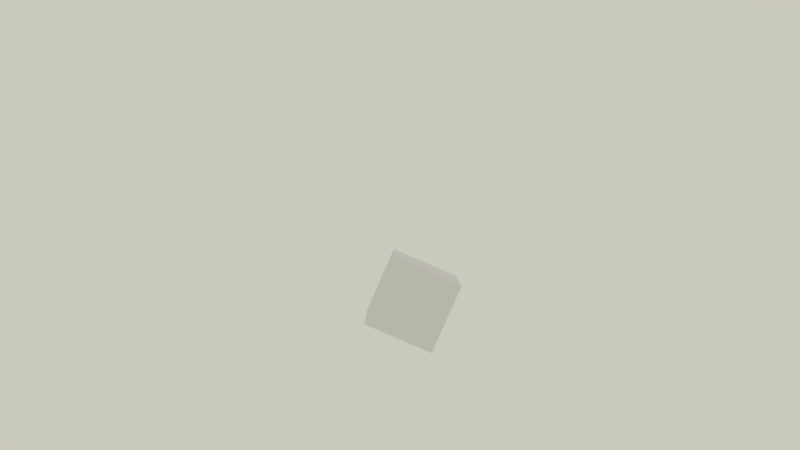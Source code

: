 # Source: Animation.blend  (saved by Blender 2.77.3; exported with 4.5.12 LTS)
import bpy
from mathutils import Matrix  # noqa: F401  (used for matrix-valued properties, if any)

bpy.ops.wm.read_factory_settings(use_empty=True)
scene = bpy.context.scene
scene.name = 'Scene'

# ---- collections
col_collection_1 = bpy.data.collections.new('Collection 1'); scene.collection.children.link(col_collection_1)

# ---- materials (node trees are filled in below, after node groups)
mat_material = bpy.data.materials.new('Material')
mat_material.alpha_threshold = 0.0
mat_material.use_transparent_shadow = False
mat_material.roughness = 0.5
mat_material.line_color = (0.0, 0.0, 0.0, 1.0)

# ---- material node trees

# ---- world
world_world = bpy.data.worlds.new('World'); scene.world = world_world
world_world.color = (0.5926, 0.5825, 0.5077)
world_world.use_sun_shadow = False
world_world.sun_shadow_jitter_overblur = 0.0
world_world.cycles.sampling_method = 'MANUAL'

# ---- cameras
cam_camera = bpy.data.cameras.new('Camera')
cam_camera.clip_end = 100.0
cam_camera.lens = 35.0
cam_camera.sensor_width = 32.0
cam_camera.sensor_height = 18.0
cam_camera.ortho_scale = 7.314
cam_camera.dof.focus_distance = 0.0
cam_camera.dof.aperture_fstop = 128.0

# ---- lights
light_lamp = bpy.data.lights.new('Lamp', 'POINT')
light_lamp.transmission_factor = 0.0
light_lamp.cutoff_distance = 30.0
light_lamp.energy = 100.0
light_lamp.shadow_buffer_clip_start = 1.001
light_lamp.shadow_soft_size = 0.1
light_lamp.shadow_maximum_resolution = 0.006
light_lamp.use_absolute_resolution = True

# ---- meshes
me_cube = bpy.data.meshes.new('Cube')
me_cube.from_pydata([(1.0, 1.0, -1.0), (1.0, -1.0, -1.0), (-1.0, -1.0, -1.0), (-1.0, 1.0, -1.0), (1.0, 1.0, 1.0), (1.0, -1.0, 1.0), (-1.0, -1.0, 1.0), (-1.0, 1.0, 1.0)], [], [(0, 1, 2, 3), (4, 7, 6, 5), (0, 4, 5, 1), (1, 5, 6, 2), (2, 6, 7, 3), (4, 0, 3, 7)])
me_cube.materials.append(mat_material)
me_cube.use_remesh_preserve_volume = False
me_cube.use_remesh_preserve_attributes = False
me_cube.use_mirror_vertex_groups = False
me_cube.update()

# ---- objects
ob_cube = bpy.data.objects.new('Cube', me_cube)
ob_lamp = bpy.data.objects.new('Lamp', light_lamp)
ob_camera = bpy.data.objects.new('Camera', cam_camera)

# ---- transforms, parenting, visibility, modifiers, constraints
ob_cube.location = (0.0, 0.0, 0.0)
ob_cube.lock_rotations_4d = False
ob_cube.empty_display_type = 'ARROWS'
ob_cube.lineart.crease_threshold = 0.0
ob_lamp.location = (4.076, 1.005, 5.904)
ob_lamp.rotation_euler = (0.6503, 0.05522, 1.866)
ob_lamp.lock_rotations_4d = False
ob_lamp.empty_display_type = 'ARROWS'
ob_lamp.color = (0.0, 0.0, 0.0, 0.0)
ob_lamp.lineart.crease_threshold = 0.0
ob_camera.location = (3.682, -2.138, -24.48)
ob_camera.rotation_euler = (3.055, 0.00548, 1.157)
ob_camera.scale = (1.0, 1.0, 1.0)
ob_camera.lock_rotations_4d = False
ob_camera.empty_display_type = 'ARROWS'
ob_camera.color = (0.0, 0.0, 0.0, 0.0)
ob_camera.display_type = 'WIRE'
ob_camera.lineart.crease_threshold = 0.0

# ---- collection membership
col_collection_1.objects.link(ob_cube)
col_collection_1.objects.link(ob_lamp)
col_collection_1.objects.link(ob_camera)

# ---- scene / render settings (as saved in the file)
scene.camera = ob_camera
scene.frame_start = 1; scene.frame_end = 250; scene.frame_set(1)
scene.render.engine = 'BLENDER_EEVEE_NEXT'
scene.render.resolution_percentage = 50
scene.render.dither_intensity = 0.0
scene.cycles.use_denoising = False
scene.cycles.samples = 128
scene.cycles.sampling_pattern = 'TABULATED_SOBOL'
scene.cycles.light_sampling_threshold = 0.0
scene.cycles.use_adaptive_sampling = False
scene.cycles.use_light_tree = False
scene.cycles.blur_glossy = 0.0
scene.cycles.sample_clamp_indirect = 0.0
scene.view_settings.view_transform = 'Standard'
bpy.context.view_layer.update()
